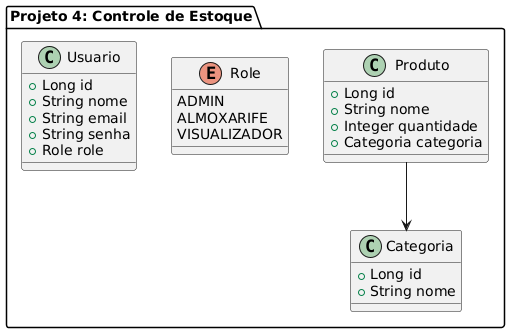

The diagram above was rendered by PlantUML. Its source (embedded in the PNG):
@startuml
' Diagrama UML para: Sistema de Controle de Estoque
package "Projeto 4: Controle de Estoque" {
class Usuario {
+Long id
+String nome
+String email
+String senha
+Role role
}


enum Role {
ADMIN
ALMOXARIFE
VISUALIZADOR
}


class Produto {
+Long id
+String nome
+Integer quantidade
+Categoria categoria
}


class Categoria {
+Long id
+String nome
}


Produto --> Categoria
}
@enduml